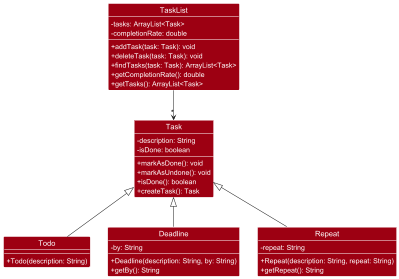

The diagram above was rendered by PlantUML. Its source (embedded in the PNG):
@startuml

!include style.puml
scale 0.5

class Task DATA_COLOR {
    - description: String
    - isDone: boolean
    + markAsDone(): void
    + markAsUndone(): void
    + isDone(): boolean
    + createTask(): Task
}

class Todo DATA_COLOR{
    + Todo(description: String)
}

class Deadline DATA_COLOR{
    - by: String
    + Deadline(description: String, by: String)
    + getBy(): String
}

class Repeat DATA_COLOR{
    - repeat: String
    + Repeat(description: String, repeat: String)
    + getRepeat(): String
}

class TaskList DATA_COLOR{
    - tasks: ArrayList<Task>
    - completionRate: double
    + addTask(task: Task): void
    + deleteTask(task: Task): void
    + findTasks(task: Task): ArrayList<Task>
    + getCompletionRate(): double
    + getTasks(): ArrayList<Task>
}

'--- Inheritance Relationships ---
Task <|-- Todo
Task <|-- Deadline
Task <|-- Repeat

'--- Association ---
TaskList --> "*" Task
@enduml